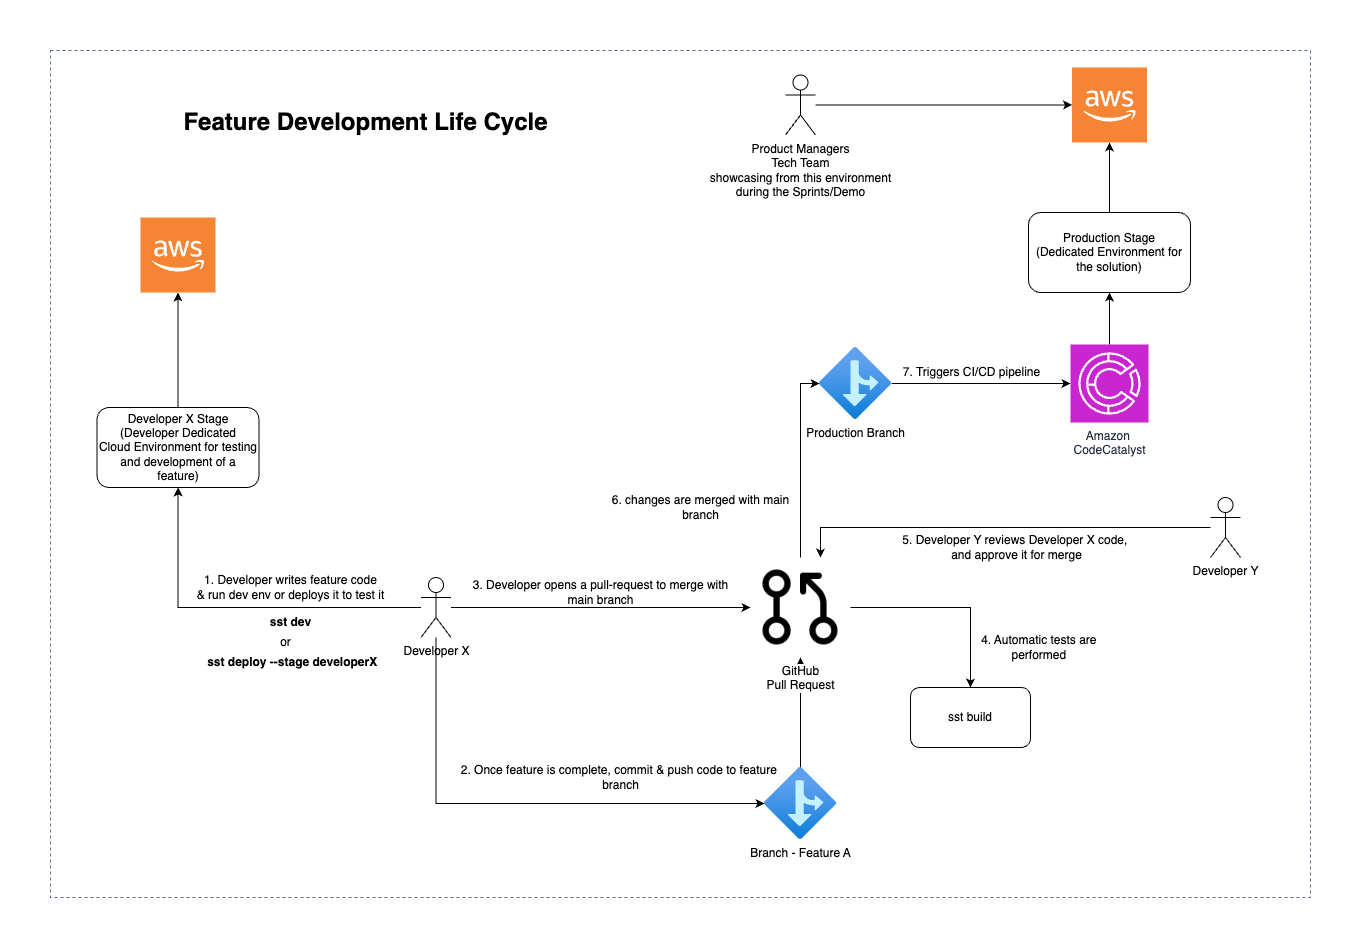

The diagram above was exported from draw.io. Its source (the exported page's mxGraphModel, read from the mxfile embedded in the PNG):
<mxGraphModel dx="2943" dy="1876" grid="1" gridSize="10" guides="1" tooltips="1" connect="1" arrows="1" fold="1" page="1" pageScale="1" pageWidth="1169" pageHeight="827" math="0" shadow="0">
  <root>
    <mxCell id="0" />
    <mxCell id="1" parent="0" />
    <mxCell id="lytUGuyNLLgPfhjPxPfw-47" value="" style="fillColor=none;strokeColor=#5A6C86;dashed=1;verticalAlign=top;fontStyle=0;fontColor=#5A6C86;whiteSpace=wrap;html=1;" parent="1" vertex="1">
      <mxGeometry x="-220" y="-37" width="1260" height="847" as="geometry" />
    </mxCell>
    <mxCell id="lytUGuyNLLgPfhjPxPfw-15" style="edgeStyle=orthogonalEdgeStyle;rounded=0;orthogonalLoop=1;jettySize=auto;html=1;" parent="1" source="lytUGuyNLLgPfhjPxPfw-1" target="lytUGuyNLLgPfhjPxPfw-5" edge="1">
      <mxGeometry relative="1" as="geometry">
        <Array as="points">
          <mxPoint x="166" y="716" />
        </Array>
      </mxGeometry>
    </mxCell>
    <mxCell id="lytUGuyNLLgPfhjPxPfw-18" style="edgeStyle=orthogonalEdgeStyle;rounded=0;orthogonalLoop=1;jettySize=auto;html=1;" parent="1" source="lytUGuyNLLgPfhjPxPfw-1" target="lytUGuyNLLgPfhjPxPfw-10" edge="1">
      <mxGeometry relative="1" as="geometry" />
    </mxCell>
    <mxCell id="lytUGuyNLLgPfhjPxPfw-21" style="edgeStyle=orthogonalEdgeStyle;rounded=0;orthogonalLoop=1;jettySize=auto;html=1;" parent="1" source="lytUGuyNLLgPfhjPxPfw-1" target="lytUGuyNLLgPfhjPxPfw-9" edge="1">
      <mxGeometry relative="1" as="geometry" />
    </mxCell>
    <mxCell id="lytUGuyNLLgPfhjPxPfw-1" value="Developer X" style="shape=umlActor;verticalLabelPosition=bottom;verticalAlign=top;html=1;outlineConnect=0;" parent="1" vertex="1">
      <mxGeometry x="150.5" y="490" width="30" height="60" as="geometry" />
    </mxCell>
    <mxCell id="lytUGuyNLLgPfhjPxPfw-43" style="edgeStyle=orthogonalEdgeStyle;rounded=0;orthogonalLoop=1;jettySize=auto;html=1;" parent="1" source="lytUGuyNLLgPfhjPxPfw-5" target="lytUGuyNLLgPfhjPxPfw-9" edge="1">
      <mxGeometry relative="1" as="geometry" />
    </mxCell>
    <mxCell id="lytUGuyNLLgPfhjPxPfw-5" value="Branch - Feature A" style="image;aspect=fixed;html=1;points=[];align=center;fontSize=12;image=img/lib/azure2/general/Branch.svg;" parent="1" vertex="1">
      <mxGeometry x="494" y="680" width="72" height="72" as="geometry" />
    </mxCell>
    <mxCell id="lytUGuyNLLgPfhjPxPfw-29" style="edgeStyle=orthogonalEdgeStyle;rounded=0;orthogonalLoop=1;jettySize=auto;html=1;" parent="1" source="lytUGuyNLLgPfhjPxPfw-9" target="lytUGuyNLLgPfhjPxPfw-28" edge="1">
      <mxGeometry relative="1" as="geometry" />
    </mxCell>
    <mxCell id="lytUGuyNLLgPfhjPxPfw-32" style="edgeStyle=orthogonalEdgeStyle;rounded=0;orthogonalLoop=1;jettySize=auto;html=1;" parent="1" source="lytUGuyNLLgPfhjPxPfw-9" target="lytUGuyNLLgPfhjPxPfw-23" edge="1">
      <mxGeometry relative="1" as="geometry">
        <Array as="points">
          <mxPoint x="530" y="296" />
        </Array>
      </mxGeometry>
    </mxCell>
    <mxCell id="lytUGuyNLLgPfhjPxPfw-9" value="GitHub&lt;br&gt;Pull Request" style="shape=image;html=1;verticalAlign=top;verticalLabelPosition=bottom;labelBackgroundColor=#ffffff;imageAspect=0;aspect=fixed;image=https://cdn0.iconfinder.com/data/icons/phosphor-regular-vol-3/256/git-pull-request-128.png" parent="1" vertex="1">
      <mxGeometry x="480" y="470" width="100" height="100" as="geometry" />
    </mxCell>
    <mxCell id="lytUGuyNLLgPfhjPxPfw-13" style="edgeStyle=orthogonalEdgeStyle;rounded=0;orthogonalLoop=1;jettySize=auto;html=1;" parent="1" source="lytUGuyNLLgPfhjPxPfw-10" target="lytUGuyNLLgPfhjPxPfw-11" edge="1">
      <mxGeometry relative="1" as="geometry" />
    </mxCell>
    <mxCell id="lytUGuyNLLgPfhjPxPfw-10" value="Developer X Stage&lt;br&gt;(Developer Dedicated&lt;br&gt;Cloud Environment for testing and development of a feature)" style="rounded=1;whiteSpace=wrap;html=1;" parent="1" vertex="1">
      <mxGeometry x="-173.5" y="320" width="162" height="80" as="geometry" />
    </mxCell>
    <mxCell id="lytUGuyNLLgPfhjPxPfw-11" value="" style="outlineConnect=0;dashed=0;verticalLabelPosition=bottom;verticalAlign=top;align=center;html=1;shape=mxgraph.aws3.cloud_2;fillColor=#F58534;gradientColor=none;" parent="1" vertex="1">
      <mxGeometry x="-130" y="130" width="75" height="75" as="geometry" />
    </mxCell>
    <mxCell id="lytUGuyNLLgPfhjPxPfw-14" value="&lt;b&gt;sst dev&lt;/b&gt;" style="text;html=1;align=center;verticalAlign=middle;resizable=0;points=[];autosize=1;strokeColor=none;fillColor=none;" parent="1" vertex="1">
      <mxGeometry x="-10" y="520" width="60" height="30" as="geometry" />
    </mxCell>
    <mxCell id="lytUGuyNLLgPfhjPxPfw-16" value="2. Once feature is complete, commit &amp;amp; push code to feature&amp;nbsp;&lt;br&gt;branch" style="text;html=1;align=center;verticalAlign=middle;resizable=0;points=[];autosize=1;strokeColor=none;fillColor=none;" parent="1" vertex="1">
      <mxGeometry x="180" y="670" width="340" height="40" as="geometry" />
    </mxCell>
    <mxCell id="lytUGuyNLLgPfhjPxPfw-20" value="1. Developer writes feature code&lt;br&gt;&amp;amp; run dev env or deploys it to&amp;nbsp;test it" style="text;html=1;align=center;verticalAlign=middle;resizable=0;points=[];autosize=1;strokeColor=none;fillColor=none;" parent="1" vertex="1">
      <mxGeometry x="-85" y="480" width="210" height="40" as="geometry" />
    </mxCell>
    <mxCell id="lytUGuyNLLgPfhjPxPfw-22" value="3. Developer opens a pull-request to merge with&lt;br&gt;main branch" style="text;html=1;align=center;verticalAlign=middle;resizable=0;points=[];autosize=1;strokeColor=none;fillColor=none;" parent="1" vertex="1">
      <mxGeometry x="190" y="485" width="280" height="40" as="geometry" />
    </mxCell>
    <mxCell id="lytUGuyNLLgPfhjPxPfw-35" style="edgeStyle=orthogonalEdgeStyle;rounded=0;orthogonalLoop=1;jettySize=auto;html=1;" parent="1" source="lytUGuyNLLgPfhjPxPfw-23" target="lytUGuyNLLgPfhjPxPfw-34" edge="1">
      <mxGeometry relative="1" as="geometry" />
    </mxCell>
    <mxCell id="lytUGuyNLLgPfhjPxPfw-23" value="Production Branch" style="image;aspect=fixed;html=1;points=[];align=center;fontSize=12;image=img/lib/azure2/general/Branch.svg;" parent="1" vertex="1">
      <mxGeometry x="549" y="260" width="72" height="72" as="geometry" />
    </mxCell>
    <mxCell id="lytUGuyNLLgPfhjPxPfw-44" style="edgeStyle=orthogonalEdgeStyle;rounded=0;orthogonalLoop=1;jettySize=auto;html=1;" parent="1" source="lytUGuyNLLgPfhjPxPfw-25" target="lytUGuyNLLgPfhjPxPfw-9" edge="1">
      <mxGeometry relative="1" as="geometry">
        <Array as="points">
          <mxPoint x="550" y="440" />
        </Array>
      </mxGeometry>
    </mxCell>
    <mxCell id="lytUGuyNLLgPfhjPxPfw-25" value="Developer Y" style="shape=umlActor;verticalLabelPosition=bottom;verticalAlign=top;html=1;outlineConnect=0;" parent="1" vertex="1">
      <mxGeometry x="940" y="410" width="30" height="60" as="geometry" />
    </mxCell>
    <mxCell id="lytUGuyNLLgPfhjPxPfw-27" value="5. Developer Y reviews Developer X code,&amp;nbsp;&lt;br&gt;and approve it for merge" style="text;html=1;align=center;verticalAlign=middle;resizable=0;points=[];autosize=1;strokeColor=none;fillColor=none;" parent="1" vertex="1">
      <mxGeometry x="621" y="440" width="250" height="40" as="geometry" />
    </mxCell>
    <mxCell id="lytUGuyNLLgPfhjPxPfw-28" value="sst build" style="rounded=1;whiteSpace=wrap;html=1;" parent="1" vertex="1">
      <mxGeometry x="640" y="600" width="120" height="60" as="geometry" />
    </mxCell>
    <mxCell id="lytUGuyNLLgPfhjPxPfw-30" value="4. Automatic tests are&amp;nbsp;&lt;br&gt;performed&amp;nbsp;&lt;br&gt;" style="text;html=1;align=center;verticalAlign=middle;resizable=0;points=[];autosize=1;strokeColor=none;fillColor=none;" parent="1" vertex="1">
      <mxGeometry x="700" y="540" width="140" height="40" as="geometry" />
    </mxCell>
    <mxCell id="lytUGuyNLLgPfhjPxPfw-33" value="6. changes are merged with main&lt;br&gt;branch" style="text;html=1;align=center;verticalAlign=middle;resizable=0;points=[];autosize=1;strokeColor=none;fillColor=none;" parent="1" vertex="1">
      <mxGeometry x="330" y="400" width="200" height="40" as="geometry" />
    </mxCell>
    <mxCell id="lytUGuyNLLgPfhjPxPfw-40" style="edgeStyle=orthogonalEdgeStyle;rounded=0;orthogonalLoop=1;jettySize=auto;html=1;entryX=0.5;entryY=1;entryDx=0;entryDy=0;" parent="1" source="lytUGuyNLLgPfhjPxPfw-34" target="lytUGuyNLLgPfhjPxPfw-38" edge="1">
      <mxGeometry relative="1" as="geometry" />
    </mxCell>
    <mxCell id="lytUGuyNLLgPfhjPxPfw-34" value="Amazon&amp;nbsp;&lt;br&gt;CodeCatalyst" style="sketch=0;points=[[0,0,0],[0.25,0,0],[0.5,0,0],[0.75,0,0],[1,0,0],[0,1,0],[0.25,1,0],[0.5,1,0],[0.75,1,0],[1,1,0],[0,0.25,0],[0,0.5,0],[0,0.75,0],[1,0.25,0],[1,0.5,0],[1,0.75,0]];outlineConnect=0;fontColor=#232F3E;fillColor=#C925D1;strokeColor=#ffffff;dashed=0;verticalLabelPosition=bottom;verticalAlign=top;align=center;html=1;fontSize=12;fontStyle=0;aspect=fixed;shape=mxgraph.aws4.resourceIcon;resIcon=mxgraph.aws4.codecatalyst;" parent="1" vertex="1">
      <mxGeometry x="800" y="257" width="78" height="78" as="geometry" />
    </mxCell>
    <mxCell id="lytUGuyNLLgPfhjPxPfw-36" value="7. Triggers CI/CD pipeline" style="text;html=1;align=center;verticalAlign=middle;resizable=0;points=[];autosize=1;strokeColor=none;fillColor=none;" parent="1" vertex="1">
      <mxGeometry x="621" y="270" width="160" height="30" as="geometry" />
    </mxCell>
    <mxCell id="lytUGuyNLLgPfhjPxPfw-37" style="edgeStyle=orthogonalEdgeStyle;rounded=0;orthogonalLoop=1;jettySize=auto;html=1;" parent="1" source="lytUGuyNLLgPfhjPxPfw-38" target="lytUGuyNLLgPfhjPxPfw-39" edge="1">
      <mxGeometry relative="1" as="geometry" />
    </mxCell>
    <mxCell id="lytUGuyNLLgPfhjPxPfw-38" value="Production Stage&lt;br&gt;(Dedicated Environment for the solution)" style="rounded=1;whiteSpace=wrap;html=1;" parent="1" vertex="1">
      <mxGeometry x="758" y="125" width="162" height="80" as="geometry" />
    </mxCell>
    <mxCell id="lytUGuyNLLgPfhjPxPfw-39" value="" style="outlineConnect=0;dashed=0;verticalLabelPosition=bottom;verticalAlign=top;align=center;html=1;shape=mxgraph.aws3.cloud_2;fillColor=#F58534;gradientColor=none;" parent="1" vertex="1">
      <mxGeometry x="801.5" y="-20" width="75" height="75" as="geometry" />
    </mxCell>
    <mxCell id="lytUGuyNLLgPfhjPxPfw-42" style="edgeStyle=orthogonalEdgeStyle;rounded=0;orthogonalLoop=1;jettySize=auto;html=1;" parent="1" source="lytUGuyNLLgPfhjPxPfw-41" target="lytUGuyNLLgPfhjPxPfw-39" edge="1">
      <mxGeometry relative="1" as="geometry" />
    </mxCell>
    <mxCell id="lytUGuyNLLgPfhjPxPfw-41" value="Product Managers&lt;br&gt;Tech Team&lt;br&gt;showcasing from this environment&lt;br&gt;during the&amp;nbsp;Sprints/Demo" style="shape=umlActor;verticalLabelPosition=bottom;verticalAlign=top;html=1;outlineConnect=0;" parent="1" vertex="1">
      <mxGeometry x="515" y="-12.5" width="30" height="60" as="geometry" />
    </mxCell>
    <mxCell id="lytUGuyNLLgPfhjPxPfw-45" value="&lt;font style=&quot;font-size: 24px;&quot;&gt;&lt;b&gt;Feature Development Life Cycle&lt;/b&gt;&lt;/font&gt;" style="text;html=1;align=center;verticalAlign=middle;resizable=0;points=[];autosize=1;strokeColor=none;fillColor=none;" parent="1" vertex="1">
      <mxGeometry x="-100" y="15" width="390" height="40" as="geometry" />
    </mxCell>
    <mxCell id="2" value="&lt;b&gt;&amp;nbsp;sst deploy --stage developerX&lt;/b&gt;" style="text;html=1;align=center;verticalAlign=middle;resizable=0;points=[];autosize=1;strokeColor=none;fillColor=none;" parent="1" vertex="1">
      <mxGeometry x="-80" y="560" width="200" height="30" as="geometry" />
    </mxCell>
    <mxCell id="3" value="or" style="text;html=1;align=center;verticalAlign=middle;resizable=0;points=[];autosize=1;strokeColor=none;fillColor=none;" parent="1" vertex="1">
      <mxGeometry y="540" width="30" height="30" as="geometry" />
    </mxCell>
  </root>
</mxGraphModel>